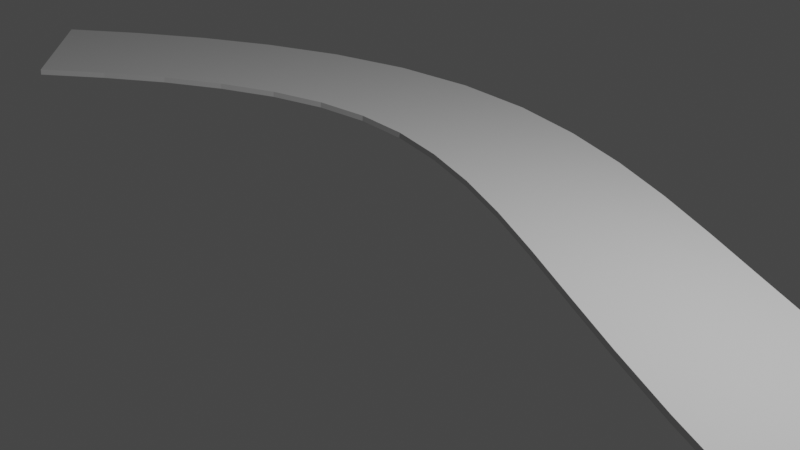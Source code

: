 # Source: TwisterExtensionRoad.blend  (saved by Blender 2.80.75; exported with 4.5.12 LTS)
import bpy
from mathutils import Matrix  # noqa: F401  (used for matrix-valued properties, if any)

bpy.ops.wm.read_factory_settings(use_empty=True)
scene = bpy.context.scene
scene.name = 'Scene'

# ---- collections
col_collection = bpy.data.collections.new('Collection'); scene.collection.children.link(col_collection)

# ---- world
world_world = bpy.data.worlds.new('World'); scene.world = world_world
world_world.use_nodes = True; world_world.node_tree.nodes.clear()
_N = world_world.node_tree.nodes; _L = world_world.node_tree.links
n0 = _N.new('ShaderNodeOutputWorld'); n0.name = 'World Output'; n0.location = (300, 300)
n1 = _N.new('ShaderNodeBackground'); n1.name = 'Background'; n1.location = (10, 300)
n1.inputs[0].default_value = (0.05088, 0.05088, 0.05088, 1.0)
_L.new(n1.outputs[0], n0.inputs[0])
n0.is_active_output = True
world_world.color = (0.05088, 0.05088, 0.05088)
world_world.use_sun_shadow = False
world_world.sun_shadow_jitter_overblur = 0.0

# ---- cameras
cam_camera = bpy.data.cameras.new('Camera')
cam_camera.clip_end = 100.0
cam_camera.ortho_scale = 7.314

# ---- lights
light_light = bpy.data.lights.new('Light', 'POINT')
light_light.transmission_factor = 0.0
light_light.energy = 1000.0
light_light.shadow_soft_size = 0.1
light_light.shadow_maximum_resolution = 0.006
light_light.use_absolute_resolution = True

# ---- meshes
me_cube_002 = bpy.data.meshes.new('Cube.002')
me_cube_002.from_pydata([(-9.798, -1.0, -0.03624), (-9.798, -1.0, 0.03624), (-9.798, 1.0, -0.03624), (-9.798, 1.0, 0.03624), (9.798, -1.0, -0.03624), (9.798, -1.0, 0.03624), (9.798, 1.0, -0.03624), (9.798, 1.0, 0.03624), (8.865, 1.0, -0.03624), (7.932, 1.0, -0.03624), (6.998, 1.0, -0.03624), (6.065, 1.0, -0.03624), (5.132, 1.0, -0.03624), (4.199, 1.0, -0.03624), (3.266, 1.0, -0.03624), (2.333, 1.0, -0.03624), (1.4, 1.0, -0.03624), (0.4666, 1.0, -0.03624), (-0.4666, 1.0, -0.03624), (-1.4, 1.0, -0.03624), (-2.333, 1.0, -0.03624), (-3.266, 1.0, -0.03624), (-4.199, 1.0, -0.03624), (-5.132, 1.0, -0.03624), (-6.065, 1.0, -0.03624), (-6.998, 1.0, -0.03624), (-7.932, 1.0, -0.03624), (-8.865, 1.0, -0.03624), (-8.865, 1.0, 0.03624), (-7.932, 1.0, 0.03624), (-6.998, 1.0, 0.03624), (-6.065, 1.0, 0.03624), (-5.132, 1.0, 0.03624), (-4.199, 1.0, 0.03624), (-3.266, 1.0, 0.03624), (-2.333, 1.0, 0.03624), (-1.4, 1.0, 0.03624), (-0.4666, 1.0, 0.03624), (0.4666, 1.0, 0.03624), (1.4, 1.0, 0.03624), (2.333, 1.0, 0.03624), (3.266, 1.0, 0.03624), (4.199, 1.0, 0.03624), (5.132, 1.0, 0.03624), (6.065, 1.0, 0.03624), (6.998, 1.0, 0.03624), (7.932, 1.0, 0.03624), (8.865, 1.0, 0.03624), (-8.865, -1.0, -0.03624), (-7.932, -1.0, -0.03624), (-6.998, -1.0, -0.03624), (-6.065, -1.0, -0.03624), (-5.132, -1.0, -0.03624), (-4.199, -1.0, -0.03624), (-3.266, -1.0, -0.03624), (-2.333, -1.0, -0.03624), (-1.4, -1.0, -0.03624), (-0.4666, -1.0, -0.03624), (0.4666, -1.0, -0.03624), (1.4, -1.0, -0.03624), (2.333, -1.0, -0.03624), (3.266, -1.0, -0.03624), (4.199, -1.0, -0.03624), (5.132, -1.0, -0.03624), (6.065, -1.0, -0.03624), (6.998, -1.0, -0.03624), (7.932, -1.0, -0.03624), (8.865, -1.0, -0.03624), (8.865, -1.0, 0.03624), (7.932, -1.0, 0.03624), (6.998, -1.0, 0.03624), (6.065, -1.0, 0.03624), (5.132, -1.0, 0.03624), (4.199, -1.0, 0.03624), (3.266, -1.0, 0.03624), (2.333, -1.0, 0.03624), (1.4, -1.0, 0.03624), (0.4666, -1.0, 0.03624), (-0.4666, -1.0, 0.03624), (-1.4, -1.0, 0.03624), (-2.333, -1.0, 0.03624), (-3.266, -1.0, 0.03624), (-4.199, -1.0, 0.03624), (-5.132, -1.0, 0.03624), (-6.065, -1.0, 0.03624), (-6.998, -1.0, 0.03624), (-7.932, -1.0, 0.03624), (-8.865, -1.0, 0.03624)], [], [(0, 1, 3, 2), (8, 47, 7, 6), (6, 7, 5, 4), (48, 87, 1, 0), (8, 6, 4, 67), (28, 3, 1, 87), (7, 47, 68, 5), (47, 46, 69, 68), (46, 45, 70, 69), (45, 44, 71, 70), (44, 43, 72, 71), (43, 42, 73, 72), (42, 41, 74, 73), (41, 40, 75, 74), (40, 39, 76, 75), (39, 38, 77, 76), (38, 37, 78, 77), (37, 36, 79, 78), (36, 35, 80, 79), (35, 34, 81, 80), (34, 33, 82, 81), (33, 32, 83, 82), (32, 31, 84, 83), (31, 30, 85, 84), (30, 29, 86, 85), (29, 28, 87, 86), (2, 27, 48, 0), (27, 26, 49, 48), (26, 25, 50, 49), (25, 24, 51, 50), (24, 23, 52, 51), (23, 22, 53, 52), (22, 21, 54, 53), (21, 20, 55, 54), (20, 19, 56, 55), (19, 18, 57, 56), (18, 17, 58, 57), (17, 16, 59, 58), (16, 15, 60, 59), (15, 14, 61, 60), (14, 13, 62, 61), (13, 12, 63, 62), (12, 11, 64, 63), (11, 10, 65, 64), (10, 9, 66, 65), (9, 8, 67, 66), (4, 5, 68, 67), (67, 68, 69, 66), (66, 69, 70, 65), (65, 70, 71, 64), (64, 71, 72, 63), (63, 72, 73, 62), (62, 73, 74, 61), (61, 74, 75, 60), (60, 75, 76, 59), (59, 76, 77, 58), (58, 77, 78, 57), (57, 78, 79, 56), (56, 79, 80, 55), (55, 80, 81, 54), (54, 81, 82, 53), (53, 82, 83, 52), (52, 83, 84, 51), (51, 84, 85, 50), (50, 85, 86, 49), (49, 86, 87, 48), (2, 3, 28, 27), (27, 28, 29, 26), (26, 29, 30, 25), (25, 30, 31, 24), (24, 31, 32, 23), (23, 32, 33, 22), (22, 33, 34, 21), (21, 34, 35, 20), (20, 35, 36, 19), (19, 36, 37, 18), (18, 37, 38, 17), (17, 38, 39, 16), (16, 39, 40, 15), (15, 40, 41, 14), (14, 41, 42, 13), (13, 42, 43, 12), (12, 43, 44, 11), (11, 44, 45, 10), (10, 45, 46, 9), (9, 46, 47, 8)])
_uv = me_cube_002.uv_layers.new(name='UVMap')
_uv.uv.foreach_set('vector', [0.375, 0.0, 0.625, 0.0, 0.625, 0.25, 0.375, 0.25, 0.375, 0.4881, 0.625, 0.4881, 0.625, 0.5, 0.375, 0.5, 0.375, 0.5, 0.625, 0.5, 0.625, 0.75, 0.375, 0.75, 0.375, 0.9881, 0.625, 0.9881, 0.625, 1.0, 0.375, 1.0, 0.3631, 0.5, 0.375, 0.5, 0.375, 0.75, 0.3631, 0.75, 0.8631, 0.5, 0.875, 0.5, 0.875, 0.75, 0.8631, 0.75, 0.625, 0.5, 0.6369, 0.5, 0.6369, 0.75, 0.625, 0.75, 0.6369, 0.5, 0.6488, 0.5, 0.6488, 0.75, 0.6369, 0.75, 0.6488, 0.5, 0.6607, 0.5, 0.6607, 0.75, 0.6488, 0.75, 0.6607, 0.5, 0.6726, 0.5, 0.6726, 0.75, 0.6607, 0.75, 0.6726, 0.5, 0.6845, 0.5, 0.6845, 0.75, 0.6726, 0.75, 0.6845, 0.5, 0.6964, 0.5, 0.6964, 0.75, 0.6845, 0.75, 0.6964, 0.5, 0.7083, 0.5, 0.7083, 0.75, 0.6964, 0.75, 0.7083, 0.5, 0.7202, 0.5, 0.7202, 0.75, 0.7083, 0.75, 0.7202, 0.5, 0.7321, 0.5, 0.7321, 0.75, 0.7202, 0.75, 0.7321, 0.5, 0.744, 0.5, 0.744, 0.75, 0.7321, 0.75, 0.744, 0.5, 0.756, 0.5, 0.756, 0.75, 0.744, 0.75, 0.756, 0.5, 0.7679, 0.5, 0.7679, 0.75, 0.756, 0.75, 0.7679, 0.5, 0.7798, 0.5, 0.7798, 0.75, 0.7679, 0.75, 0.7798, 0.5, 0.7917, 0.5, 0.7917, 0.75, 0.7798, 0.75, 0.7917, 0.5, 0.8036, 0.5, 0.8036, 0.75, 0.7917, 0.75, 0.8036, 0.5, 0.8155, 0.5, 0.8155, 0.75, 0.8036, 0.75, 0.8155, 0.5, 0.8274, 0.5, 0.8274, 0.75, 0.8155, 0.75, 0.8274, 0.5, 0.8393, 0.5, 0.8393, 0.75, 0.8274, 0.75, 0.8393, 0.5, 0.8512, 0.5, 0.8512, 0.75, 0.8393, 0.75, 0.8512, 0.5, 0.8631, 0.5, 0.8631, 0.75, 0.8512, 0.75, 0.125, 0.5, 0.1369, 0.5, 0.1369, 0.75, 0.125, 0.75, 0.1369, 0.5, 0.1488, 0.5, 0.1488, 0.75, 0.1369, 0.75, 0.1488, 0.5, 0.1607, 0.5, 0.1607, 0.75, 0.1488, 0.75, 0.1607, 0.5, 0.1726, 0.5, 0.1726, 0.75, 0.1607, 0.75, 0.1726, 0.5, 0.1845, 0.5, 0.1845, 0.75, 0.1726, 0.75, 0.1845, 0.5, 0.1964, 0.5, 0.1964, 0.75, 0.1845, 0.75, 0.1964, 0.5, 0.2083, 0.5, 0.2083, 0.75, 0.1964, 0.75, 0.2083, 0.5, 0.2202, 0.5, 0.2202, 0.75, 0.2083, 0.75, 0.2202, 0.5, 0.2321, 0.5, 0.2321, 0.75, 0.2202, 0.75, 0.2321, 0.5, 0.244, 0.5, 0.244, 0.75, 0.2321, 0.75, 0.244, 0.5, 0.256, 0.5, 0.256, 0.75, 0.244, 0.75, 0.256, 0.5, 0.2679, 0.5, 0.2679, 0.75, 0.256, 0.75, 0.2679, 0.5, 0.2798, 0.5, 0.2798, 0.75, 0.2679, 0.75, 0.2798, 0.5, 0.2917, 0.5, 0.2917, 0.75, 0.2798, 0.75, 0.2917, 0.5, 0.3036, 0.5, 0.3036, 0.75, 0.2917, 0.75, 0.3036, 0.5, 0.3155, 0.5, 0.3155, 0.75, 0.3036, 0.75, 0.3155, 0.5, 0.3274, 0.5, 0.3274, 0.75, 0.3155, 0.75, 0.3274, 0.5, 0.3393, 0.5, 0.3393, 0.75, 0.3274, 0.75, 0.3393, 0.5, 0.3512, 0.5, 0.3512, 0.75, 0.3393, 0.75, 0.3512, 0.5, 0.3631, 0.5, 0.3631, 0.75, 0.3512, 0.75, 0.375, 0.75, 0.625, 0.75, 0.625, 0.7619, 0.375, 0.7619, 0.375, 0.7619, 0.625, 0.7619, 0.625, 0.7738, 0.375, 0.7738, 0.375, 0.7738, 0.625, 0.7738, 0.625, 0.7857, 0.375, 0.7857, 0.375, 0.7857, 0.625, 0.7857, 0.625, 0.7976, 0.375, 0.7976, 0.375, 0.7976, 0.625, 0.7976, 0.625, 0.8095, 0.375, 0.8095, 0.375, 0.8095, 0.625, 0.8095, 0.625, 0.8214, 0.375, 0.8214, 0.375, 0.8214, 0.625, 0.8214, 0.625, 0.8333, 0.375, 0.8333, 0.375, 0.8333, 0.625, 0.8333, 0.625, 0.8452, 0.375, 0.8452, 0.375, 0.8452, 0.625, 0.8452, 0.625, 0.8571, 0.375, 0.8571, 0.375, 0.8571, 0.625, 0.8571, 0.625, 0.869, 0.375, 0.869, 0.375, 0.869, 0.625, 0.869, 0.625, 0.881, 0.375, 0.881, 0.375, 0.881, 0.625, 0.881, 0.625, 0.8929, 0.375, 0.8929, 0.375, 0.8929, 0.625, 0.8929, 0.625, 0.9048, 0.375, 0.9048, 0.375, 0.9048, 0.625, 0.9048, 0.625, 0.9167, 0.375, 0.9167, 0.375, 0.9167, 0.625, 0.9167, 0.625, 0.9286, 0.375, 0.9286, 0.375, 0.9286, 0.625, 0.9286, 0.625, 0.9405, 0.375, 0.9405, 0.375, 0.9405, 0.625, 0.9405, 0.625, 0.9524, 0.375, 0.9524, 0.375, 0.9524, 0.625, 0.9524, 0.625, 0.9643, 0.375, 0.9643, 0.375, 0.9643, 0.625, 0.9643, 0.625, 0.9762, 0.375, 0.9762, 0.375, 0.9762, 0.625, 0.9762, 0.625, 0.9881, 0.375, 0.9881, 0.375, 0.25, 0.625, 0.25, 0.625, 0.2619, 0.375, 0.2619, 0.375, 0.2619, 0.625, 0.2619, 0.625, 0.2738, 0.375, 0.2738, 0.375, 0.2738, 0.625, 0.2738, 0.625, 0.2857, 0.375, 0.2857, 0.375, 0.2857, 0.625, 0.2857, 0.625, 0.2976, 0.375, 0.2976, 0.375, 0.2976, 0.625, 0.2976, 0.625, 0.3095, 0.375, 0.3095, 0.375, 0.3095, 0.625, 0.3095, 0.625, 0.3214, 0.375, 0.3214, 0.375, 0.3214, 0.625, 0.3214, 0.625, 0.3333, 0.375, 0.3333, 0.375, 0.3333, 0.625, 0.3333, 0.625, 0.3452, 0.375, 0.3452, 0.375, 0.3452, 0.625, 0.3452, 0.625, 0.3571, 0.375, 0.3571, 0.375, 0.3571, 0.625, 0.3571, 0.625, 0.369, 0.375, 0.369, 0.375, 0.369, 0.625, 0.369, 0.625, 0.381, 0.375, 0.381, 0.375, 0.381, 0.625, 0.381, 0.625, 0.3929, 0.375, 0.3929, 0.375, 0.3929, 0.625, 0.3929, 0.625, 0.4048, 0.375, 0.4048, 0.375, 0.4048, 0.625, 0.4048, 0.625, 0.4167, 0.375, 0.4167, 0.375, 0.4167, 0.625, 0.4167, 0.625, 0.4286, 0.375, 0.4286, 0.375, 0.4286, 0.625, 0.4286, 0.625, 0.4405, 0.375, 0.4405, 0.375, 0.4405, 0.625, 0.4405, 0.625, 0.4524, 0.375, 0.4524, 0.375, 0.4524, 0.625, 0.4524, 0.625, 0.4643, 0.375, 0.4643, 0.375, 0.4643, 0.625, 0.4643, 0.625, 0.4762, 0.375, 0.4762, 0.375, 0.4762, 0.625, 0.4762, 0.625, 0.4881, 0.375, 0.4881])
me_cube_002.use_remesh_preserve_volume = False
me_cube_002.use_remesh_preserve_attributes = False
me_cube_002.use_mirror_vertex_groups = False
me_cube_002.update()

# ---- curves / text
cu_nurbspath_005 = bpy.data.curves.new('NurbsPath.005', 'CURVE')
cu_nurbspath_005.dimensions = '3D'
_sp = cu_nurbspath_005.splines.new('NURBS'); _sp.points.add(8)
_sp.points.foreach_set('co', [-9.539, -2.877, 0.2648, 1.0, -5.922, 3.362, -0.2478, 1.0, -0.7467, 3.257, -0.2478, 1.0, 1.441, 1.464, -0.2478, 1.0, 10.16, -2.872, -0.2478, 1.0, 12.14, 2.026, -0.2478, 1.0, 12.64, 2.026, -0.2478, 1.0, 13.14, 2.026, -0.2478, 1.0, 13.64, 2.026, -0.2478, 1.0])
_sp.order_u = 5
_sp.order_v = 0
_sp.use_endpoint_u = True
cu_nurbspath_005.use_path = True
cu_nurbspath_005.use_path_clamp = True
cu_nurbspath_005.fill_mode = 'FULL'

# ---- objects
ob_light = bpy.data.objects.new('Light', light_light)
ob_camera = bpy.data.objects.new('Camera', cam_camera)
ob_nurbspath = bpy.data.objects.new('NurbsPath', cu_nurbspath_005)
ob_cube = bpy.data.objects.new('Cube', me_cube_002)

# ---- transforms, parenting, visibility, modifiers, constraints
ob_light.location = (4.076, 1.005, 5.904)
ob_light.rotation_euler = (0.6503, 0.05522, 1.866)
ob_light.lock_rotations_4d = False
ob_light.empty_display_type = 'ARROWS'
ob_light.color = (0.0, 0.0, 0.0, 0.0)
ob_light.lineart.crease_threshold = 0.0
ob_camera.location = (7.359, -6.926, 4.958)
ob_camera.rotation_euler = (1.109, 0.0, 0.8149)
ob_camera.lock_rotations_4d = False
ob_camera.empty_display_type = 'ARROWS'
ob_camera.color = (0.0, 0.0, 0.0, 0.0)
ob_camera.display_type = 'WIRE'
ob_camera.lineart.crease_threshold = 0.0
ob_nurbspath.location = (0.0, 0.0, 0.0)
ob_nurbspath.lineart.crease_threshold = 0.0
ob_cube.location = (13.5, 0.0, 0.0)
ob_cube.lineart.crease_threshold = 0.0
_m = ob_cube.modifiers.new('Curve', 'CURVE')
_m.object = ob_nurbspath

# ---- collection membership
col_collection.objects.link(ob_light)
col_collection.objects.link(ob_camera)
col_collection.objects.link(ob_nurbspath)
col_collection.objects.link(ob_cube)

# ---- scene / render settings (as saved in the file)
scene.camera = ob_camera
scene.frame_start = 1; scene.frame_end = 250; scene.frame_set(1)
scene.render.engine = 'BLENDER_EEVEE_NEXT'
scene.cycles.use_denoising = False
scene.cycles.samples = 128
scene.cycles.sampling_pattern = 'TABULATED_SOBOL'
scene.cycles.use_adaptive_sampling = False
scene.cycles.use_light_tree = False
scene.view_settings.view_transform = 'Filmic'
bpy.context.view_layer.update()
